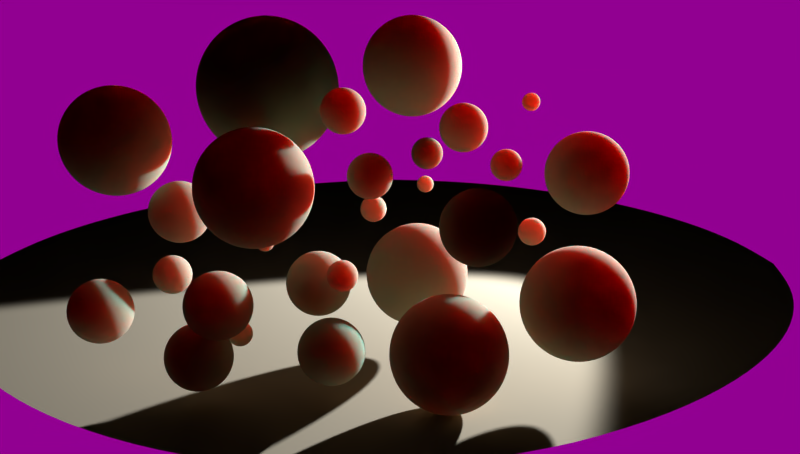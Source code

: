 # Source: SSS_Balls.blend  (saved by Blender 2.77.0; exported with 4.5.12 LTS)
import bpy
from mathutils import Matrix  # noqa: F401  (used for matrix-valued properties, if any)

bpy.ops.wm.read_factory_settings(use_empty=True)
scene = bpy.context.scene
scene.name = 'Scene'

# ---- collections
col_collection_1 = bpy.data.collections.new('Collection 1'); scene.collection.children.link(col_collection_1)

# ---- images (referenced by path relative to the original .blend; pixels are not part of the script)
import os
ASSET_DIR = os.environ.get("B2B_ASSET_DIR", "")  # directory of the original .blend (textures are referenced by path, not embedded)
HERE = os.path.dirname(os.path.abspath(__file__))  # packed textures are extracted next to this script under _unpacked/

def load_image(name, relpath, width, height, colorspace="sRGB"):
    """Load a texture the original file referenced (path relative to the .blend, or extracted next to this script)."""
    p = next((c for c in (os.path.join(HERE, relpath), os.path.join(ASSET_DIR, relpath)) if relpath and os.path.exists(c)), "")
    if p:
        img = bpy.data.images.load(p, check_existing=True)
        img.name = name
    else:  # same state as the original file: an image datablock whose file is absent (Cycles renders it pink)
        img = bpy.data.images.new(name, width, height)
        img.source = "FILE"
        img.filepath = "//" + (relpath or name)
    img.colorspace_settings.name = colorspace
    return img
img_mask_round_jpg = load_image('Mask Round.jpg', 'Mask Round.jpg', 1024, 1024, 'sRGB')
img_concrete_1_jpg = load_image('Concrete 1.jpg', 'Concrete 1.jpg', 1024, 1024, 'sRGB')

# ---- materials (node trees are filled in below, after node groups)
mat_waxy_ball = bpy.data.materials.new('Waxy Ball')
mat_waxy_ball.alpha_threshold = 0.0
mat_waxy_ball.roughness = 0.5
mat_table_top = bpy.data.materials.new('Table Top')
mat_table_top.alpha_threshold = 0.0
mat_table_top.roughness = 0.5

# ---- material node trees
mat_waxy_ball.use_nodes = True; mat_waxy_ball.node_tree.nodes.clear()
_N = mat_waxy_ball.node_tree.nodes; _L = mat_waxy_ball.node_tree.links
n0 = _N.new('ShaderNodeOutputMaterial'); n0.name = 'Material Output'; n0.location = (300, 300)
n1 = _N.new('ShaderNodeSubsurfaceScattering'); n1.name = 'Subsurface Scattering'; n1.location = (10, 300)
n1.inputs[0].default_value = (0.8, 0.6366, 0.4798, 1.0)
n1.inputs[1].default_value = 2.0
n1.inputs[2].default_value = (0.3, 0.05, 0.05)
_L.new(n1.outputs[0], n0.inputs[0])
n0.is_active_output = True
mat_table_top.use_nodes = True; mat_table_top.node_tree.nodes.clear()
_N = mat_table_top.node_tree.nodes; _L = mat_table_top.node_tree.links
n0 = _N.new('ShaderNodeOutputMaterial'); n0.name = 'Material Output'; n0.location = (300, 300)
n1 = _N.new('ShaderNodeBsdfDiffuse'); n1.name = 'Diffuse BSDF'; n1.location = (10, 300)
n1.inputs[0].default_value = (0.8, 0.7219, 0.567, 1.0)
_L.new(n1.outputs[0], n0.inputs[0])
n0.is_active_output = True

# ---- world
world_studio_world = bpy.data.worlds.new('Studio World'); scene.world = world_studio_world
world_studio_world.use_nodes = True; world_studio_world.node_tree.nodes.clear()
_N = world_studio_world.node_tree.nodes; _L = world_studio_world.node_tree.links
n0 = _N.new('ShaderNodeTexCoord'); n0.name = 'Texture Coordinate'; n0.location = (-2000, 0)
n1 = _N.new('ShaderNodeMapping'); n1.name = 'Map Mask'; n1.location = (-1800, 150)
n1.inputs[1].default_value = (0.5, 0.5, 0.0)
n2 = _N.new('ShaderNodeMapping'); n2.name = 'Map Overlay'; n2.location = (-1800, -150)
n2.inputs[1].default_value = (0.5, 0.5, 0.0)
n3 = _N.new('ShaderNodeTexImage'); n3.name = 'Mask Image'; n3.location = (-1400, 150)
n3.width = 140
n3.image = img_mask_round_jpg
n4 = _N.new('ShaderNodeTexImage'); n4.name = 'Overlay Image'; n4.location = (-1400, -150)
n4.width = 140
n4.image = img_concrete_1_jpg
n5 = _N.new('ShaderNodeBrightContrast'); n5.name = 'Bright/Contrast'; n5.location = (-1200, -150)
n6 = _N.new('ShaderNodeValToRGB'); n6.name = 'ColorRamp'; n6.location = (-1200, 150)
while len(n6.color_ramp.elements) > 1: n6.color_ramp.elements.remove(n6.color_ramp.elements[-1])
n6.color_ramp.elements[0].position = 0.0; n6.color_ramp.elements[0].color = (0.0, 0.0, 0.0, 1.0)
_e = n6.color_ramp.elements.new(1.0); _e.color = (1.0, 1.0, 1.0, 1.0)
n7 = _N.new('ShaderNodeInvert'); n7.name = 'Mask inverter'; n7.location = (-900, 150)
n7.mute = True
n8 = _N.new('ShaderNodeHueSaturation'); n8.name = 'Hue Saturation Value'; n8.location = (-1000, -150)
n9 = _N.new('ShaderNodeMix'); n9.name = 'Mask Multiply'; n9.location = (-600, 150)
n9.data_type = 'RGBA'
n9.blend_type = 'MULTIPLY'
n9.inputs[0].default_value = 1.0
n10 = _N.new('ShaderNodeMix'); n10.name = 'Overlay Influence'; n10.location = (-800, -150)
n10.data_type = 'RGBA'
n10.blend_type = 'OVERLAY'
n10.inputs[0].default_value = 1.0
n11 = _N.new('ShaderNodeRGB'); n11.name = 'Background Color'; n11.location = (-1200, -300)
n11.outputs[0].default_value = (0.5, 0.5, 0.5, 1.0)
n12 = _N.new('ShaderNodeBackground'); n12.name = 'Background'; n12.location = (-400, 150)
n13 = _N.new('ShaderNodeLightPath'); n13.name = 'Light Path'; n13.location = (-600, -150)
n14 = _N.new('ShaderNodeOutputWorld'); n14.name = 'World Output'; n14.location = (-200, 150)
_L.new(n0.outputs[4], n2.inputs[0])
_L.new(n0.outputs[4], n1.inputs[0])
_L.new(n1.outputs[0], n3.inputs[0])
_L.new(n3.outputs[0], n6.inputs[0])
_L.new(n6.outputs[0], n7.inputs[1])
_L.new(n7.outputs[0], n9.inputs[7])
_L.new(n2.outputs[0], n4.inputs[0])
_L.new(n4.outputs[0], n5.inputs[0])
_L.new(n5.outputs[0], n8.inputs[4])
_L.new(n8.outputs[0], n10.inputs[7])
_L.new(n11.outputs[0], n10.inputs[6])
_L.new(n10.outputs[2], n9.inputs[6])
_L.new(n9.outputs[2], n12.inputs[0])
_L.new(n13.outputs[0], n12.inputs[1])
_L.new(n12.outputs[0], n14.inputs[0])
n14.is_active_output = True
world_studio_world.use_sun_shadow = False
world_studio_world.sun_shadow_jitter_overblur = 0.0
world_studio_world.cycles.sampling_method = 'MANUAL'
world_studio_world.cycles.sample_map_resolution = 256

# ---- cameras
cam_camera = bpy.data.cameras.new('Camera')
cam_camera.clip_end = 100.0
cam_camera.lens = 35.0
cam_camera.sensor_width = 32.0
cam_camera.sensor_height = 18.0
cam_camera.ortho_scale = 7.314
cam_camera.dof.focus_distance = 0.0

# ---- lights
light_spot_001 = bpy.data.lights.new('Spot.001', 'SPOT')
light_spot_001.transmission_factor = 0.0
light_spot_001.energy = 5000.0
light_spot_001.shadow_buffer_clip_start = 0.5
light_spot_001.shadow_soft_size = 0.1
light_spot_001.shadow_maximum_resolution = 0.006
light_spot_001.use_absolute_resolution = True

# ---- meshes
me_sphere = bpy.data.meshes.new('Sphere')
me_sphere.from_pydata([(-0.1951, 0.0, 0.9808), (-0.3827, 0.0, 0.9239), (-0.5556, 0.0, 0.8315), (-0.7071, 0.0, 0.7071), (-0.8315, 0.0, 0.5556), (-0.9239, 0.0, 0.3827), (-0.9808, 0.0, 0.1951), (-1.0, 0.0, 7.55e-08), (-0.9808, 0.0, -0.1951), (-0.9239, 0.0, -0.3827), (-0.8315, 0.0, -0.5556), (-0.7071, 0.0, -0.7071), (-0.5556, 0.0, -0.8315), (-0.3827, 0.0, -0.9239), (-0.1951, 0.0, -0.9808), (-0.1913, 0.03806, 0.9808), (-0.3753, 0.07466, 0.9239), (-0.5449, 0.1084, 0.8315), (-0.6935, 0.1379, 0.7071), (-0.8155, 0.1622, 0.5556), (-0.9061, 0.1802, 0.3827), (-0.9619, 0.1913, 0.1951), (-0.9808, 0.1951, 7.55e-08), (-0.9619, 0.1913, -0.1951), (-0.9061, 0.1802, -0.3827), (-0.8155, 0.1622, -0.5556), (-0.6935, 0.1379, -0.7071), (-0.5449, 0.1084, -0.8315), (-0.3753, 0.07466, -0.9239), (-0.1913, 0.03806, -0.9808), (-0.1802, 0.07466, 0.9808), (-0.3536, 0.1464, 0.9239), (-0.5133, 0.2126, 0.8315), (-0.6533, 0.2706, 0.7071), (-0.7682, 0.3182, 0.5556), (-0.8536, 0.3536, 0.3827), (-0.9061, 0.3753, 0.1951), (-0.9239, 0.3827, 7.55e-08), (-0.9061, 0.3753, -0.1951), (-0.8536, 0.3536, -0.3827), (-0.7682, 0.3182, -0.5556), (-0.6533, 0.2706, -0.7071), (-0.5133, 0.2126, -0.8315), (-0.3536, 0.1464, -0.9239), (-0.1802, 0.07466, -0.9808), (-0.1622, 0.1084, 0.9808), (-0.3182, 0.2126, 0.9239), (-0.4619, 0.3087, 0.8315), (-0.5879, 0.3928, 0.7071), (-0.6913, 0.4619, 0.5556), (-0.7682, 0.5133, 0.3827), (-0.8155, 0.5449, 0.1951), (-0.8315, 0.5556, 7.55e-08), (-0.8155, 0.5449, -0.1951), (-0.7682, 0.5133, -0.3827), (-0.6913, 0.4619, -0.5556), (-0.5879, 0.3928, -0.7071), (-0.4619, 0.3087, -0.8315), (-0.3182, 0.2126, -0.9239), (-0.1622, 0.1084, -0.9808), (-0.1379, 0.1379, 0.9808), (-0.2706, 0.2706, 0.9239), (-0.3928, 0.3928, 0.8315), (-0.5, 0.5, 0.7071), (-0.5879, 0.5879, 0.5556), (-0.6533, 0.6533, 0.3827), (-0.6935, 0.6935, 0.1951), (-0.7071, 0.7071, 7.55e-08), (-0.6935, 0.6935, -0.1951), (-0.6533, 0.6533, -0.3827), (-0.5879, 0.5879, -0.5556), (-0.5, 0.5, -0.7071), (-0.3928, 0.3928, -0.8315), (-0.2706, 0.2706, -0.9239), (-0.1379, 0.1379, -0.9808), (-0.1084, 0.1622, 0.9808), (-0.2126, 0.3182, 0.9239), (-0.3087, 0.4619, 0.8315), (-0.3928, 0.5879, 0.7071), (-0.4619, 0.6913, 0.5556), (-0.5133, 0.7682, 0.3827), (-0.5449, 0.8155, 0.1951), (-0.5556, 0.8315, 7.55e-08), (-0.5449, 0.8155, -0.1951), (-0.5133, 0.7682, -0.3827), (-0.4619, 0.6913, -0.5556), (-0.3928, 0.5879, -0.7071), (-0.3087, 0.4619, -0.8315), (-0.2126, 0.3182, -0.9239), (-0.1084, 0.1622, -0.9808), (-0.07466, 0.1802, 0.9808), (-0.1464, 0.3536, 0.9239), (-0.2126, 0.5133, 0.8315), (-0.2706, 0.6533, 0.7071), (-0.3182, 0.7682, 0.5556), (-0.3536, 0.8536, 0.3827), (-0.3753, 0.9061, 0.1951), (-0.3827, 0.9239, 7.55e-08), (-0.3753, 0.9061, -0.1951), (-0.3536, 0.8536, -0.3827), (-0.3182, 0.7682, -0.5556), (-0.2706, 0.6533, -0.7071), (-0.2126, 0.5133, -0.8315), (-0.1464, 0.3536, -0.9239), (-0.07466, 0.1802, -0.9808), (-0.03806, 0.1913, 0.9808), (-0.07466, 0.3753, 0.9239), (-0.1084, 0.5449, 0.8315), (-0.1379, 0.6935, 0.7071), (-0.1622, 0.8155, 0.5556), (-0.1802, 0.9061, 0.3827), (-0.1913, 0.9619, 0.1951), (-0.1951, 0.9808, 7.55e-08), (-0.1913, 0.9619, -0.1951), (-0.1802, 0.9061, -0.3827), (-0.1622, 0.8155, -0.5556), (-0.1379, 0.6935, -0.7071), (-0.1084, 0.5449, -0.8315), (-0.07466, 0.3753, -0.9239), (-0.03806, 0.1913, -0.9808), (3.266e-07, 0.1951, 0.9808), (3.192e-07, 0.3827, 0.9239), (3.117e-07, 0.5556, 0.8315), (3.192e-07, 0.7071, 0.7071), (3.341e-07, 0.8315, 0.5556), (2.745e-07, 0.9239, 0.3827), (3.937e-07, 0.9808, 0.1951), (3.788e-07, 1.0, 7.55e-08), (3.937e-07, 0.9808, -0.1951), (2.298e-07, 0.9239, -0.3827), (3.341e-07, 0.8315, -0.5556), (3.192e-07, 0.7071, -0.7071), (3.415e-07, 0.5556, -0.8315), (3.043e-07, 0.3827, -0.9239), (3.08e-07, 0.1951, -0.9808), (0.03806, 0.1913, 0.9808), (0.07466, 0.3753, 0.9239), (0.1084, 0.5449, 0.8315), (0.138, 0.6935, 0.7071), (0.1622, 0.8155, 0.5556), (0.1802, 0.9061, 0.3827), (0.1913, 0.9619, 0.1951), (0.1951, 0.9808, 7.55e-08), (0.1913, 0.9619, -0.1951), (0.1802, 0.9061, -0.3827), (0.1622, 0.8155, -0.5556), (0.138, 0.6935, -0.7071), (0.1084, 0.5449, -0.8315), (0.07466, 0.3753, -0.9239), (0.03806, 0.1913, -0.9808), (0.07466, 0.1802, 0.9808), (0.1464, 0.3536, 0.9239), (0.2126, 0.5133, 0.8315), (0.2706, 0.6533, 0.7071), (0.3182, 0.7682, 0.5556), (0.3536, 0.8536, 0.3827), (0.3753, 0.9061, 0.1951), (0.3827, 0.9239, 7.55e-08), (0.3753, 0.9061, -0.1951), (0.3536, 0.8536, -0.3827), (0.3182, 0.7682, -0.5556), (0.2706, 0.6533, -0.7071), (0.2126, 0.5133, -0.8315), (0.1464, 0.3536, -0.9239), (0.07466, 0.1802, -0.9808), (0.1084, 0.1622, 0.9808), (0.2126, 0.3182, 0.9239), (0.3087, 0.4619, 0.8315), (0.3928, 0.5879, 0.7071), (0.4619, 0.6913, 0.5556), (0.5133, 0.7682, 0.3827), (0.5449, 0.8155, 0.1951), (0.5556, 0.8315, 7.55e-08), (0.5449, 0.8155, -0.1951), (0.5133, 0.7682, -0.3827), (0.4619, 0.6913, -0.5556), (0.3928, 0.5879, -0.7071), (0.3087, 0.4619, -0.8315), (0.2126, 0.3182, -0.9239), (0.1084, 0.1622, -0.9808), (0.138, 0.1379, 0.9808), (0.2706, 0.2706, 0.9239), (0.3928, 0.3928, 0.8315), (0.5, 0.5, 0.7071), (0.5879, 0.5879, 0.5556), (0.6533, 0.6533, 0.3827), (0.6935, 0.6935, 0.1951), (0.7071, 0.7071, 7.55e-08), (0.6935, 0.6935, -0.1951), (0.6533, 0.6533, -0.3827), (0.5879, 0.5879, -0.5556), (0.5, 0.5, -0.7071), (0.3928, 0.3928, -0.8315), (0.2706, 0.2706, -0.9239), (0.138, 0.1379, -0.9808), (0.1622, 0.1084, 0.9808), (0.3182, 0.2126, 0.9239), (0.4619, 0.3087, 0.8315), (0.5879, 0.3928, 0.7071), (0.6913, 0.4619, 0.5556), (0.7682, 0.5133, 0.3827), (0.8155, 0.5449, 0.1951), (0.8315, 0.5556, 7.55e-08), (0.8155, 0.5449, -0.1951), (0.7682, 0.5133, -0.3827), (0.6913, 0.4619, -0.5556), (0.5879, 0.3928, -0.7071), (0.4619, 0.3087, -0.8315), (0.3182, 0.2126, -0.9239), (0.1622, 0.1084, -0.9808), (0.1802, 0.07466, 0.9808), (0.3536, 0.1464, 0.9239), (0.5133, 0.2126, 0.8315), (0.6533, 0.2706, 0.7071), (0.7682, 0.3182, 0.5556), (0.8536, 0.3536, 0.3827), (0.9061, 0.3753, 0.1951), (0.9239, 0.3827, 7.55e-08), (0.9061, 0.3753, -0.1951), (0.8536, 0.3536, -0.3827), (0.7682, 0.3182, -0.5556), (0.6533, 0.2706, -0.7071), (0.5133, 0.2126, -0.8315), (0.3536, 0.1464, -0.9239), (0.1802, 0.07466, -0.9808), (0.1913, 0.03806, 0.9808), (0.3753, 0.07466, 0.9239), (0.5449, 0.1084, 0.8315), (0.6935, 0.1379, 0.7071), (0.8155, 0.1622, 0.5556), (0.9061, 0.1802, 0.3827), (0.9619, 0.1913, 0.1951), (0.9808, 0.1951, 7.55e-08), (0.9619, 0.1913, -0.1951), (0.9061, 0.1802, -0.3827), (0.8155, 0.1622, -0.5556), (0.6935, 0.1379, -0.7071), (0.5449, 0.1084, -0.8315), (0.3753, 0.07466, -0.9239), (0.1913, 0.03806, -0.9808), (0.1951, -7.212e-09, 0.9808), (0.3827, 4.122e-08, 0.9239), (0.5556, 2.632e-08, 0.8315), (0.7071, -2.584e-08, 0.7071), (0.8315, -8.544e-08, 0.5556), (0.9239, 6.357e-08, 0.3827), (0.9808, -8.544e-08, 0.1951), (1.0, -1.003e-07, 7.55e-08), (0.9808, -8.544e-08, -0.1951), (0.9239, 6.357e-08, -0.3827), (0.8315, -8.544e-08, -0.5556), (0.7071, -2.584e-08, -0.7071), (0.5556, -1.094e-08, -0.8315), (0.3827, 3.964e-09, -0.9239), (0.1951, 3.964e-09, -0.9808), (3.258e-07, 0.0, -1.0), (0.1913, -0.03806, 0.9808), (0.3753, -0.07466, 0.9239), (0.5449, -0.1084, 0.8315), (0.6935, -0.1379, 0.7071), (0.8155, -0.1622, 0.5556), (0.9061, -0.1802, 0.3827), (0.9619, -0.1913, 0.1951), (0.9808, -0.1951, 7.55e-08), (0.9619, -0.1913, -0.1951), (0.9061, -0.1802, -0.3827), (0.8155, -0.1622, -0.5556), (0.6935, -0.1379, -0.7071), (0.5449, -0.1084, -0.8315), (0.3753, -0.07466, -0.9239), (0.1913, -0.03806, -0.9808), (0.1802, -0.07466, 0.9808), (0.3536, -0.1464, 0.9239), (0.5133, -0.2126, 0.8315), (0.6533, -0.2706, 0.7071), (0.7682, -0.3182, 0.5556), (0.8536, -0.3536, 0.3827), (0.9061, -0.3753, 0.1951), (0.9239, -0.3827, 7.55e-08), (0.9061, -0.3753, -0.1951), (0.8536, -0.3536, -0.3827), (0.7682, -0.3182, -0.5556), (0.6533, -0.2706, -0.7071), (0.5133, -0.2126, -0.8315), (0.3536, -0.1464, -0.9239), (0.1802, -0.07466, -0.9808), (0.1622, -0.1084, 0.9808), (0.3182, -0.2126, 0.9239), (0.4619, -0.3087, 0.8315), (0.5879, -0.3928, 0.7071), (0.6913, -0.4619, 0.5556), (0.7682, -0.5133, 0.3827), (0.8155, -0.5449, 0.1951), (0.8315, -0.5556, 7.55e-08), (0.8155, -0.5449, -0.1951), (0.7682, -0.5133, -0.3827), (0.6913, -0.4619, -0.5556), (0.5879, -0.3928, -0.7071), (0.4619, -0.3087, -0.8315), (0.3182, -0.2126, -0.9239), (0.1622, -0.1084, -0.9808), (0.138, -0.1379, 0.9808), (0.2706, -0.2706, 0.9239), (0.3928, -0.3928, 0.8315), (0.5, -0.5, 0.7071), (0.5879, -0.5879, 0.5556), (0.6533, -0.6533, 0.3827), (0.6935, -0.6935, 0.1951), (0.7071, -0.7071, 7.55e-08), (0.6935, -0.6935, -0.1951), (0.6533, -0.6533, -0.3827), (0.5879, -0.5879, -0.5556), (0.5, -0.5, -0.7071), (0.3928, -0.3928, -0.8315), (0.2706, -0.2706, -0.9239), (0.1379, -0.1379, -0.9808), (0.1084, -0.1622, 0.9808), (0.2126, -0.3182, 0.9239), (0.3087, -0.4619, 0.8315), (0.3928, -0.5879, 0.7071), (0.4619, -0.6913, 0.5556), (0.5133, -0.7682, 0.3827), (0.5449, -0.8155, 0.1951), (0.5556, -0.8315, 7.55e-08), (0.5449, -0.8155, -0.1951), (0.5133, -0.7682, -0.3827), (0.4619, -0.6913, -0.5556), (0.3928, -0.5879, -0.7071), (0.3087, -0.4619, -0.8315), (0.2126, -0.3182, -0.9239), (0.1084, -0.1622, -0.9808), (0.07466, -0.1802, 0.9808), (0.1464, -0.3536, 0.9239), (0.2126, -0.5133, 0.8315), (0.2706, -0.6533, 0.7071), (0.3182, -0.7682, 0.5556), (0.3536, -0.8536, 0.3827), (0.3753, -0.9061, 0.1951), (0.3827, -0.9239, 7.55e-08), (0.3753, -0.9061, -0.1951), (0.3536, -0.8536, -0.3827), (0.3182, -0.7682, -0.5556), (0.2706, -0.6533, -0.7071), (0.2126, -0.5133, -0.8315), (0.1464, -0.3536, -0.9239), (0.07466, -0.1802, -0.9808), (0.03806, -0.1913, 0.9808), (0.07466, -0.3753, 0.9239), (0.1084, -0.5449, 0.8315), (0.1379, -0.6935, 0.7071), (0.1622, -0.8155, 0.5556), (0.1802, -0.9061, 0.3827), (0.1913, -0.9619, 0.1951), (0.1951, -0.9808, 7.55e-08), (0.1913, -0.9619, -0.1951), (0.1802, -0.9061, -0.3827), (0.1622, -0.8155, -0.5556), (0.1379, -0.6935, -0.7071), (0.1084, -0.5449, -0.8315), (0.07466, -0.3753, -0.9239), (0.03806, -0.1913, -0.9808), (3.117e-07, -0.1951, 0.9808), (2.819e-07, -0.3827, 0.9239), (2.819e-07, -0.5556, 0.8315), (1.851e-07, -0.7071, 0.7071), (1.404e-07, -0.8315, 0.5556), (3.192e-07, -0.9239, 0.3827), (9.567e-08, -0.9808, 0.1951), (1.404e-07, -1.0, 7.55e-08), (9.567e-08, -0.9808, -0.1951), (3.192e-07, -0.9239, -0.3827), (1.404e-07, -0.8315, -0.5556), (1.851e-07, -0.7071, -0.7071), (2.596e-07, -0.5556, -0.8315), (2.521e-07, -0.3827, -0.9239), (3.155e-07, -0.1951, -0.9808), (-0.03806, -0.1913, 0.9808), (-0.07466, -0.3753, 0.9239), (-0.1084, -0.5449, 0.8315), (-0.1379, -0.6935, 0.7071), (-0.1622, -0.8155, 0.5556), (-0.1802, -0.9061, 0.3827), (-0.1913, -0.9619, 0.1951), (-0.1951, -0.9808, 7.55e-08), (-0.1913, -0.9619, -0.1951), (-0.1802, -0.9061, -0.3827), (-0.1622, -0.8155, -0.5556), (-0.1379, -0.6935, -0.7071), (-0.1084, -0.5449, -0.8315), (-0.07466, -0.3753, -0.9239), (-0.03806, -0.1913, -0.9808), (-0.07466, -0.1802, 0.9808), (-0.1464, -0.3536, 0.9239), (-0.2126, -0.5133, 0.8315), (-0.2706, -0.6533, 0.7071), (-0.3182, -0.7682, 0.5556), (-0.3536, -0.8536, 0.3827), (-0.3753, -0.9061, 0.1951), (-0.3827, -0.9239, 7.55e-08), (-0.3753, -0.9061, -0.1951), (-0.3536, -0.8536, -0.3827), (-0.3182, -0.7682, -0.5556), (-0.2706, -0.6533, -0.7071), (-0.2126, -0.5133, -0.8315), (-0.1464, -0.3536, -0.9239), (-0.07466, -0.1802, -0.9808), (-0.1084, -0.1622, 0.9808), (-0.2126, -0.3182, 0.9239), (-0.3087, -0.4619, 0.8315), (-0.3928, -0.5879, 0.7071), (-0.4619, -0.6913, 0.5556), (-0.5133, -0.7682, 0.3827), (-0.5449, -0.8155, 0.1951), (-0.5556, -0.8315, 7.55e-08), (-0.5449, -0.8155, -0.1951), (-0.5133, -0.7682, -0.3827), (-0.4619, -0.6913, -0.5556), (-0.3928, -0.5879, -0.7071), (-0.3087, -0.4619, -0.8315), (-0.2126, -0.3182, -0.9239), (-0.1084, -0.1622, -0.9808), (-0.1379, -0.1379, 0.9808), (-0.2706, -0.2706, 0.9239), (-0.3928, -0.3928, 0.8315), (-0.5, -0.5, 0.7071), (-0.5879, -0.5879, 0.5556), (-0.6533, -0.6533, 0.3827), (-0.6935, -0.6935, 0.1951), (-0.7071, -0.7071, 7.55e-08), (-0.6935, -0.6935, -0.1951), (-0.6533, -0.6533, -0.3827), (-0.5879, -0.5879, -0.5556), (-0.5, -0.5, -0.7071), (-0.3928, -0.3928, -0.8315), (-0.2706, -0.2706, -0.9239), (-0.1379, -0.1379, -0.9808), (-0.1622, -0.1084, 0.9808), (-0.3182, -0.2126, 0.9239), (-0.4619, -0.3087, 0.8315), (-0.5879, -0.3928, 0.7071), (-0.6913, -0.4619, 0.5556), (-0.7682, -0.5133, 0.3827), (-0.8155, -0.5449, 0.1951), (-0.8315, -0.5556, 7.55e-08), (-0.8155, -0.5449, -0.1951), (-0.7682, -0.5133, -0.3827), (-0.6913, -0.4619, -0.5556), (-0.5879, -0.3928, -0.7071), (-0.4619, -0.3087, -0.8315), (-0.3182, -0.2126, -0.9239), (-0.1622, -0.1084, -0.9808), (2.48e-08, -1.247e-07, 1.0), (-0.1802, -0.07466, 0.9808), (-0.3536, -0.1464, 0.9239), (-0.5133, -0.2126, 0.8315), (-0.6533, -0.2706, 0.7071), (-0.7682, -0.3182, 0.5556), (-0.8536, -0.3536, 0.3827), (-0.9061, -0.3753, 0.1951), (-0.9239, -0.3827, 7.55e-08), (-0.9061, -0.3753, -0.1951), (-0.8536, -0.3536, -0.3827), (-0.7682, -0.3182, -0.5556), (-0.6533, -0.2706, -0.7071), (-0.5133, -0.2126, -0.8315), (-0.3536, -0.1464, -0.9239), (-0.1802, -0.07466, -0.9808), (-0.1913, -0.03806, 0.9808), (-0.3753, -0.07466, 0.9239), (-0.5449, -0.1084, 0.8315), (-0.6935, -0.1379, 0.7071), (-0.8155, -0.1622, 0.5556), (-0.9061, -0.1802, 0.3827), (-0.9619, -0.1913, 0.1951), (-0.9808, -0.1951, 7.55e-08), (-0.9619, -0.1913, -0.1951), (-0.9061, -0.1802, -0.3827), (-0.8155, -0.1622, -0.5556), (-0.6935, -0.1379, -0.7071), (-0.5449, -0.1084, -0.8315), (-0.3753, -0.07466, -0.9239), (-0.1913, -0.03806, -0.9808)], [], [(11, 10, 25, 26), (4, 3, 18, 19), (12, 11, 26, 27), (5, 4, 19, 20), (13, 12, 27, 28), (6, 5, 20, 21), (14, 13, 28, 29), (7, 6, 21, 22), (0, 451, 15), (255, 14, 29), (8, 7, 22, 23), (1, 0, 15, 16), (9, 8, 23, 24), (2, 1, 16, 17), (10, 9, 24, 25), (3, 2, 17, 18), (25, 24, 39, 40), (18, 17, 32, 33), (26, 25, 40, 41), (19, 18, 33, 34), (27, 26, 41, 42), (20, 19, 34, 35), (28, 27, 42, 43), (21, 20, 35, 36), (29, 28, 43, 44), (22, 21, 36, 37), (15, 451, 30), (255, 29, 44), (23, 22, 37, 38), (16, 15, 30, 31), (24, 23, 38, 39), (17, 16, 31, 32), (44, 43, 58, 59), (37, 36, 51, 52), (30, 451, 45), (255, 44, 59), (38, 37, 52, 53), (31, 30, 45, 46), (39, 38, 53, 54), (32, 31, 46, 47), (40, 39, 54, 55), (33, 32, 47, 48), (41, 40, 55, 56), (34, 33, 48, 49), (42, 41, 56, 57), (35, 34, 49, 50), (43, 42, 57, 58), (36, 35, 50, 51), (48, 47, 62, 63), (56, 55, 70, 71), (49, 48, 63, 64), (57, 56, 71, 72), (50, 49, 64, 65), (58, 57, 72, 73), (51, 50, 65, 66), (59, 58, 73, 74), (52, 51, 66, 67), (45, 451, 60), (255, 59, 74), (53, 52, 67, 68), (46, 45, 60, 61), (54, 53, 68, 69), (47, 46, 61, 62), (55, 54, 69, 70), (67, 66, 81, 82), (60, 451, 75), (255, 74, 89), (68, 67, 82, 83), (61, 60, 75, 76), (69, 68, 83, 84), (62, 61, 76, 77), (70, 69, 84, 85), (63, 62, 77, 78), (71, 70, 85, 86), (64, 63, 78, 79), (72, 71, 86, 87), (65, 64, 79, 80), (73, 72, 87, 88), (66, 65, 80, 81), (74, 73, 88, 89), (86, 85, 100, 101), (79, 78, 93, 94), (87, 86, 101, 102), (80, 79, 94, 95), (88, 87, 102, 103), (81, 80, 95, 96), (89, 88, 103, 104), (82, 81, 96, 97), (75, 451, 90), (255, 89, 104), (83, 82, 97, 98), (76, 75, 90, 91), (84, 83, 98, 99), (77, 76, 91, 92), (85, 84, 99, 100), (78, 77, 92, 93), (90, 451, 105), (255, 104, 119), (98, 97, 112, 113), (91, 90, 105, 106), (99, 98, 113, 114), (92, 91, 106, 107), (100, 99, 114, 115), (93, 92, 107, 108), (101, 100, 115, 116), (94, 93, 108, 109), (102, 101, 116, 117), (95, 94, 109, 110), (103, 102, 117, 118), (96, 95, 110, 111), (104, 103, 118, 119), (97, 96, 111, 112), (109, 108, 123, 124), (117, 116, 131, 132), (110, 109, 124, 125), (118, 117, 132, 133), (111, 110, 125, 126), (119, 118, 133, 134), (112, 111, 126, 127), (105, 451, 120), (255, 119, 134), (113, 112, 127, 128), (106, 105, 120, 121), (114, 113, 128, 129), (107, 106, 121, 122), (115, 114, 129, 130), (108, 107, 122, 123), (116, 115, 130, 131), (128, 127, 142, 143), (121, 120, 135, 136), (129, 128, 143, 144), (122, 121, 136, 137), (130, 129, 144, 145), (123, 122, 137, 138), (131, 130, 145, 146), (124, 123, 138, 139), (132, 131, 146, 147), (125, 124, 139, 140), (133, 132, 147, 148), (126, 125, 140, 141), (134, 133, 148, 149), (127, 126, 141, 142), (120, 451, 135), (255, 134, 149), (147, 146, 161, 162), (140, 139, 154, 155), (148, 147, 162, 163), (141, 140, 155, 156), (149, 148, 163, 164), (142, 141, 156, 157), (135, 451, 150), (255, 149, 164), (143, 142, 157, 158), (136, 135, 150, 151), (144, 143, 158, 159), (137, 136, 151, 152), (145, 144, 159, 160), (138, 137, 152, 153), (146, 145, 160, 161), (139, 138, 153, 154), (159, 158, 173, 174), (152, 151, 166, 167), (160, 159, 174, 175), (153, 152, 167, 168), (161, 160, 175, 176), (154, 153, 168, 169), (162, 161, 176, 177), (155, 154, 169, 170), (163, 162, 177, 178), (156, 155, 170, 171), (164, 163, 178, 179), (157, 156, 171, 172), (150, 451, 165), (255, 164, 179), (158, 157, 172, 173), (151, 150, 165, 166), (178, 177, 192, 193), (171, 170, 185, 186), (179, 178, 193, 194), (172, 171, 186, 187), (165, 451, 180), (255, 179, 194), (173, 172, 187, 188), (166, 165, 180, 181), (174, 173, 188, 189), (167, 166, 181, 182), (175, 174, 189, 190), (168, 167, 182, 183), (176, 175, 190, 191), (169, 168, 183, 184), (177, 176, 191, 192), (170, 169, 184, 185), (182, 181, 196, 197), (190, 189, 204, 205), (183, 182, 197, 198), (191, 190, 205, 206), (184, 183, 198, 199), (192, 191, 206, 207), (185, 184, 199, 200), (193, 192, 207, 208), (186, 185, 200, 201), (194, 193, 208, 209), (187, 186, 201, 202), (180, 451, 195), (255, 194, 209), (188, 187, 202, 203), (181, 180, 195, 196), (189, 188, 203, 204), (201, 200, 215, 216), (209, 208, 223, 224), (202, 201, 216, 217), (195, 451, 210), (255, 209, 224), (203, 202, 217, 218), (196, 195, 210, 211), (204, 203, 218, 219), (197, 196, 211, 212), (205, 204, 219, 220), (198, 197, 212, 213), (206, 205, 220, 221), (199, 198, 213, 214), (207, 206, 221, 222), (200, 199, 214, 215), (208, 207, 222, 223), (220, 219, 234, 235), (213, 212, 227, 228), (221, 220, 235, 236), (214, 213, 228, 229), (222, 221, 236, 237), (215, 214, 229, 230), (223, 222, 237, 238), (216, 215, 230, 231), (224, 223, 238, 239), (217, 216, 231, 232), (210, 451, 225), (255, 224, 239), (218, 217, 232, 233), (211, 210, 225, 226), (219, 218, 233, 234), (212, 211, 226, 227), (239, 238, 253, 254), (232, 231, 246, 247), (225, 451, 240), (255, 239, 254), (233, 232, 247, 248), (226, 225, 240, 241), (234, 233, 248, 249), (227, 226, 241, 242), (235, 234, 249, 250), (228, 227, 242, 243), (236, 235, 250, 251), (229, 228, 243, 244), (237, 236, 251, 252), (230, 229, 244, 245), (238, 237, 252, 253), (231, 230, 245, 246), (243, 242, 258, 259), (251, 250, 266, 267), (244, 243, 259, 260), (252, 251, 267, 268), (245, 244, 260, 261), (253, 252, 268, 269), (246, 245, 261, 262), (254, 253, 269, 270), (247, 246, 262, 263), (240, 451, 256), (255, 254, 270), (248, 247, 263, 264), (241, 240, 256, 257), (249, 248, 264, 265), (242, 241, 257, 258), (250, 249, 265, 266), (263, 262, 277, 278), (256, 451, 271), (255, 270, 285), (264, 263, 278, 279), (257, 256, 271, 272), (265, 264, 279, 280), (258, 257, 272, 273), (266, 265, 280, 281), (259, 258, 273, 274), (267, 266, 281, 282), (260, 259, 274, 275), (268, 267, 282, 283), (261, 260, 275, 276), (269, 268, 283, 284), (262, 261, 276, 277), (270, 269, 284, 285), (282, 281, 296, 297), (275, 274, 289, 290), (283, 282, 297, 298), (276, 275, 290, 291), (284, 283, 298, 299), (277, 276, 291, 292), (285, 284, 299, 300), (278, 277, 292, 293), (271, 451, 286), (255, 285, 300), (279, 278, 293, 294), (272, 271, 286, 287), (280, 279, 294, 295), (273, 272, 287, 288), (281, 280, 295, 296), (274, 273, 288, 289), (255, 300, 315), (294, 293, 308, 309), (287, 286, 301, 302), (295, 294, 309, 310), (288, 287, 302, 303), (296, 295, 310, 311), (289, 288, 303, 304), (297, 296, 311, 312), (290, 289, 304, 305), (298, 297, 312, 313), (291, 290, 305, 306), (299, 298, 313, 314), (292, 291, 306, 307), (300, 299, 314, 315), (293, 292, 307, 308), (286, 451, 301), (313, 312, 327, 328), (306, 305, 320, 321), (314, 313, 328, 329), (307, 306, 321, 322), (315, 314, 329, 330), (308, 307, 322, 323), (301, 451, 316), (255, 315, 330), (309, 308, 323, 324), (302, 301, 316, 317), (310, 309, 324, 325), (303, 302, 317, 318), (311, 310, 325, 326), (304, 303, 318, 319), (312, 311, 326, 327), (305, 304, 319, 320), (317, 316, 331, 332), (325, 324, 339, 340), (318, 317, 332, 333), (326, 325, 340, 341), (319, 318, 333, 334), (327, 326, 341, 342), (320, 319, 334, 335), (328, 327, 342, 343), (321, 320, 335, 336), (329, 328, 343, 344), (322, 321, 336, 337), (330, 329, 344, 345), (323, 322, 337, 338), (316, 451, 331), (255, 330, 345), (324, 323, 338, 339), (336, 335, 350, 351), (344, 343, 358, 359), (337, 336, 351, 352), (345, 344, 359, 360), (338, 337, 352, 353), (331, 451, 346), (255, 345, 360), (339, 338, 353, 354), (332, 331, 346, 347), (340, 339, 354, 355), (333, 332, 347, 348), (341, 340, 355, 356), (334, 333, 348, 349), (342, 341, 356, 357), (335, 334, 349, 350), (343, 342, 357, 358), (355, 354, 369, 370), (348, 347, 362, 363), (356, 355, 370, 371), (349, 348, 363, 364), (357, 356, 371, 372), (350, 349, 364, 365), (358, 357, 372, 373), (351, 350, 365, 366), (359, 358, 373, 374), (352, 351, 366, 367), (360, 359, 374, 375), (353, 352, 367, 368), (346, 451, 361), (255, 360, 375), (354, 353, 368, 369), (347, 346, 361, 362), (374, 373, 388, 389), (367, 366, 381, 382), (375, 374, 389, 390), (368, 367, 382, 383), (361, 451, 376), (255, 375, 390), (369, 368, 383, 384), (362, 361, 376, 377), (370, 369, 384, 385), (363, 362, 377, 378), (371, 370, 385, 386), (364, 363, 378, 379), (372, 371, 386, 387), (365, 364, 379, 380), (373, 372, 387, 388), (366, 365, 380, 381), (378, 377, 392, 393), (386, 385, 400, 401), (379, 378, 393, 394), (387, 386, 401, 402), (380, 379, 394, 395), (388, 387, 402, 403), (381, 380, 395, 396), (389, 388, 403, 404), (382, 381, 396, 397), (390, 389, 404, 405), (383, 382, 397, 398), (376, 451, 391), (255, 390, 405), (384, 383, 398, 399), (377, 376, 391, 392), (385, 384, 399, 400), (397, 396, 411, 412), (405, 404, 419, 420), (398, 397, 412, 413), (391, 451, 406), (255, 405, 420), (399, 398, 413, 414), (392, 391, 406, 407), (400, 399, 414, 415), (393, 392, 407, 408), (401, 400, 415, 416), (394, 393, 408, 409), (402, 401, 416, 417), (395, 394, 409, 410), (403, 402, 417, 418), (396, 395, 410, 411), (404, 403, 418, 419), (416, 415, 430, 431), (409, 408, 423, 424), (417, 416, 431, 432), (410, 409, 424, 425), (418, 417, 432, 433), (411, 410, 425, 426), (419, 418, 433, 434), (412, 411, 426, 427), (420, 419, 434, 435), (413, 412, 427, 428), (406, 451, 421), (255, 420, 435), (414, 413, 428, 429), (407, 406, 421, 422), (415, 414, 429, 430), (408, 407, 422, 423), (435, 434, 449, 450), (428, 427, 442, 443), (421, 451, 436), (255, 435, 450), (429, 428, 443, 444), (422, 421, 436, 437), (430, 429, 444, 445), (423, 422, 437, 438), (431, 430, 445, 446), (424, 423, 438, 439), (432, 431, 446, 447), (425, 424, 439, 440), (433, 432, 447, 448), (426, 425, 440, 441), (434, 433, 448, 449), (427, 426, 441, 442), (447, 446, 462, 463), (440, 439, 455, 456), (448, 447, 463, 464), (441, 440, 456, 457), (449, 448, 464, 465), (442, 441, 457, 458), (450, 449, 465, 466), (443, 442, 458, 459), (436, 451, 452), (255, 450, 466), (444, 443, 459, 460), (437, 436, 452, 453), (445, 444, 460, 461), (438, 437, 453, 454), (446, 445, 461, 462), (439, 438, 454, 455), (452, 451, 467), (255, 466, 481), (460, 459, 474, 475), (453, 452, 467, 468), (461, 460, 475, 476), (454, 453, 468, 469), (462, 461, 476, 477), (455, 454, 469, 470), (463, 462, 477, 478), (456, 455, 470, 471), (464, 463, 478, 479), (457, 456, 471, 472), (465, 464, 479, 480), (458, 457, 472, 473), (466, 465, 480, 481), (459, 458, 473, 474), (471, 470, 3, 4), (479, 478, 11, 12), (472, 471, 4, 5), (480, 479, 12, 13), (473, 472, 5, 6), (481, 480, 13, 14), (474, 473, 6, 7), (467, 451, 0), (255, 481, 14), (475, 474, 7, 8), (468, 467, 0, 1), (476, 475, 8, 9), (469, 468, 1, 2), (477, 476, 9, 10), (470, 469, 2, 3), (478, 477, 10, 11)])
me_sphere.polygons.foreach_set('use_smooth', [True] * 512)
me_sphere.materials.append(mat_waxy_ball)
me_sphere.use_remesh_preserve_volume = False
me_sphere.use_remesh_preserve_attributes = False
me_sphere.use_mirror_vertex_groups = False
me_sphere.update()
me_plane = bpy.data.meshes.new('Plane')
me_plane.from_pydata([(-1.0, -1.0, 0.0), (1.0, -1.0, 0.0), (-1.0, 1.0, 0.0), (1.0, 1.0, 0.0)], [], [(0, 1, 3, 2)])
me_plane.polygons.foreach_set('use_smooth', [True] * 1)
me_plane.materials.append(mat_table_top)
me_plane.use_remesh_preserve_volume = False
me_plane.use_remesh_preserve_attributes = False
me_plane.use_mirror_vertex_groups = False
me_plane.update()

# ---- objects
ob_spot = bpy.data.objects.new('Spot', light_spot_001)
ob_sphere_015 = bpy.data.objects.new('Sphere.015', me_sphere)
ob_sphere_029 = bpy.data.objects.new('Sphere.029', me_sphere)
ob_sphere_028 = bpy.data.objects.new('Sphere.028', me_sphere)
ob_sphere_027 = bpy.data.objects.new('Sphere.027', me_sphere)
ob_sphere_026 = bpy.data.objects.new('Sphere.026', me_sphere)
ob_sphere_025 = bpy.data.objects.new('Sphere.025', me_sphere)
ob_sphere_024 = bpy.data.objects.new('Sphere.024', me_sphere)
ob_sphere_023 = bpy.data.objects.new('Sphere.023', me_sphere)
ob_sphere_022 = bpy.data.objects.new('Sphere.022', me_sphere)
ob_sphere_021 = bpy.data.objects.new('Sphere.021', me_sphere)
ob_sphere_020 = bpy.data.objects.new('Sphere.020', me_sphere)
ob_sphere_019 = bpy.data.objects.new('Sphere.019', me_sphere)
ob_sphere_018 = bpy.data.objects.new('Sphere.018', me_sphere)
ob_sphere_017 = bpy.data.objects.new('Sphere.017', me_sphere)
ob_sphere_016 = bpy.data.objects.new('Sphere.016', me_sphere)
ob_sphere = bpy.data.objects.new('Sphere', me_sphere)
ob_sphere_014 = bpy.data.objects.new('Sphere.014', me_sphere)
ob_sphere_013 = bpy.data.objects.new('Sphere.013', me_sphere)
ob_sphere_012 = bpy.data.objects.new('Sphere.012', me_sphere)
ob_sphere_011 = bpy.data.objects.new('Sphere.011', me_sphere)
ob_sphere_010 = bpy.data.objects.new('Sphere.010', me_sphere)
ob_sphere_009 = bpy.data.objects.new('Sphere.009', me_sphere)
ob_sphere_008 = bpy.data.objects.new('Sphere.008', me_sphere)
ob_sphere_007 = bpy.data.objects.new('Sphere.007', me_sphere)
ob_sphere_006 = bpy.data.objects.new('Sphere.006', me_sphere)
ob_sphere_005 = bpy.data.objects.new('Sphere.005', me_sphere)
ob_sphere_004 = bpy.data.objects.new('Sphere.004', me_sphere)
ob_sphere_003 = bpy.data.objects.new('Sphere.003', me_sphere)
ob_sphere_002 = bpy.data.objects.new('Sphere.002', me_sphere)
ob_sphere_001 = bpy.data.objects.new('Sphere.001', me_sphere)
ob_plane = bpy.data.objects.new('Plane', me_plane)
ob_camera = bpy.data.objects.new('Camera', cam_camera)

# ---- transforms, parenting, visibility, modifiers, constraints
ob_spot.location = (1.868, 5.626, 3.032)
ob_spot.rotation_euler = (-1.475, -0.0, 0.0)
ob_spot.lineart.crease_threshold = 0.0
ob_sphere_015.location = (1.605, -2.911, 0.9204)
ob_sphere_015.rotation_euler = (2.478, 0.08406, -3.035)
ob_sphere_015.scale = (0.1051, 0.1051, 0.1051)
ob_sphere_015.lineart.crease_threshold = 0.0
_m = ob_sphere_015.modifiers.new('Subsurf', 'SUBSURF')
_m.uv_smooth = 'PRESERVE_CORNERS'
_m.levels = 3
_m.render_levels = 3
_m.show_only_control_edges = False
ob_sphere_029.parent = ob_sphere_015
ob_sphere_029.matrix_parent_inverse = Matrix(((5.552, 3.703e-07, 0.0, -12.43), (0.0, 5.552, 0.0, 12.57), (0.0, 4.568e-07, 5.552, -15.33), (0.0, 0.0, 0.0, 1.0)))
ob_sphere_029.location = (3.683, -2.969, 1.601)
ob_sphere_029.scale = (0.4603, 0.4603, 0.4603)
ob_sphere_029.lineart.crease_threshold = 0.0
_m = ob_sphere_029.modifiers.new('Subsurf', 'SUBSURF')
_m.uv_smooth = 'PRESERVE_CORNERS'
_m.levels = 3
_m.render_levels = 3
_m.show_only_control_edges = False
ob_sphere_028.parent = ob_sphere_015
ob_sphere_028.matrix_parent_inverse = Matrix(((5.552, 3.703e-07, 0.0, -12.43), (0.0, 5.552, 0.0, 12.57), (0.0, 4.568e-07, 5.552, -15.33), (0.0, 0.0, 0.0, 1.0)))
ob_sphere_028.location = (3.38, -1.963, 1.995)
ob_sphere_028.scale = (0.2862, 0.2862, 0.2862)
ob_sphere_028.lineart.crease_threshold = 0.0
_m = ob_sphere_028.modifiers.new('Subsurf', 'SUBSURF')
_m.uv_smooth = 'PRESERVE_CORNERS'
_m.levels = 3
_m.render_levels = 3
_m.show_only_control_edges = False
ob_sphere_027.parent = ob_sphere_015
ob_sphere_027.matrix_parent_inverse = Matrix(((5.552, 3.703e-07, 0.0, -12.43), (0.0, 5.552, 0.0, 12.57), (0.0, 4.568e-07, 5.552, -15.33), (0.0, 0.0, 0.0, 1.0)))
ob_sphere_027.location = (-0.4646, 1.058, 4.102)
ob_sphere_027.scale = (0.2061, 0.2061, 0.2061)
ob_sphere_027.lineart.crease_threshold = 0.0
_m = ob_sphere_027.modifiers.new('Subsurf', 'SUBSURF')
_m.uv_smooth = 'PRESERVE_CORNERS'
_m.quality = 2
_m.show_only_control_edges = False
ob_sphere_026.parent = ob_sphere_015
ob_sphere_026.matrix_parent_inverse = Matrix(((5.552, 3.703e-07, 0.0, -12.43), (0.0, 5.552, 0.0, 12.57), (0.0, 4.568e-07, 5.552, -15.33), (0.0, 0.0, 0.0, 1.0)))
ob_sphere_026.location = (2.773, -1.883, 2.449)
ob_sphere_026.scale = (0.1223, 0.1223, 0.1223)
ob_sphere_026.lineart.crease_threshold = 0.0
_m = ob_sphere_026.modifiers.new('Subsurf', 'SUBSURF')
_m.uv_smooth = 'PRESERVE_CORNERS'
_m.quality = 2
_m.show_only_control_edges = False
ob_sphere_025.parent = ob_sphere_015
ob_sphere_025.matrix_parent_inverse = Matrix(((5.552, 3.703e-07, 0.0, -12.43), (0.0, 5.552, 0.0, 12.57), (0.0, 4.568e-07, 5.552, -15.33), (0.0, 0.0, 0.0, 1.0)))
ob_sphere_025.location = (1.374, -1.236, 2.742)
ob_sphere_025.scale = (0.4603, 0.4603, 0.4603)
ob_sphere_025.lineart.crease_threshold = 0.0
_m = ob_sphere_025.modifiers.new('Subsurf', 'SUBSURF')
_m.uv_smooth = 'PRESERVE_CORNERS'
_m.quality = 2
_m.show_only_control_edges = False
ob_sphere_024.parent = ob_sphere_015
ob_sphere_024.matrix_parent_inverse = Matrix(((5.552, 3.703e-07, 0.0, -12.43), (0.0, 5.552, 0.0, 12.57), (0.0, 4.568e-07, 5.552, -15.33), (0.0, 0.0, 0.0, 1.0)))
ob_sphere_024.location = (3.435, -1.187, 1.489)
ob_sphere_024.scale = (0.4603, 0.4603, 0.4603)
ob_sphere_024.lineart.crease_threshold = 0.0
_m = ob_sphere_024.modifiers.new('Subsurf', 'SUBSURF')
_m.uv_smooth = 'PRESERVE_CORNERS'
_m.quality = 2
_m.show_only_control_edges = False
ob_sphere_023.parent = ob_sphere_015
ob_sphere_023.matrix_parent_inverse = Matrix(((5.552, 3.703e-07, 0.0, -12.43), (0.0, 5.552, 0.0, 12.57), (0.0, 4.568e-07, 5.552, -15.33), (0.0, 0.0, 0.0, 1.0)))
ob_sphere_023.location = (0.7774, -2.044, 3.077)
ob_sphere_023.scale = (0.4603, 0.4603, 0.4603)
ob_sphere_023.lineart.crease_threshold = 0.0
_m = ob_sphere_023.modifiers.new('Subsurf', 'SUBSURF')
_m.uv_smooth = 'PRESERVE_CORNERS'
_m.quality = 2
_m.show_only_control_edges = False
ob_sphere_022.parent = ob_sphere_015
ob_sphere_022.matrix_parent_inverse = Matrix(((5.552, 3.703e-07, 0.0, -12.43), (0.0, 5.552, 0.0, 12.57), (0.0, 4.568e-07, 5.552, -15.33), (0.0, 0.0, 0.0, 1.0)))
ob_sphere_022.location = (1.713, -2.379, 1.794)
ob_sphere_022.scale = (0.4603, 0.4603, 0.4603)
ob_sphere_022.lineart.crease_threshold = 0.0
_m = ob_sphere_022.modifiers.new('Subsurf', 'SUBSURF')
_m.uv_smooth = 'PRESERVE_CORNERS'
_m.quality = 2
_m.show_only_control_edges = False
ob_sphere_021.parent = ob_sphere_015
ob_sphere_021.matrix_parent_inverse = Matrix(((5.552, 3.703e-07, 0.0, -12.43), (0.0, 5.552, 0.0, 12.57), (0.0, 4.568e-07, 5.552, -15.33), (0.0, 0.0, 0.0, 1.0)))
ob_sphere_021.location = (-1.24, 1.815, 3.599)
ob_sphere_021.scale = (0.5996, 0.5996, 0.5996)
ob_sphere_021.lineart.crease_threshold = 0.0
_m = ob_sphere_021.modifiers.new('Subsurf', 'SUBSURF')
_m.uv_smooth = 'PRESERVE_CORNERS'
_m.levels = 3
_m.render_levels = 3
_m.show_only_control_edges = False
ob_sphere_020.parent = ob_sphere_015
ob_sphere_020.matrix_parent_inverse = Matrix(((5.552, 3.703e-07, 0.0, -12.43), (0.0, 5.552, 0.0, 12.57), (0.0, 4.568e-07, 5.552, -15.33), (0.0, 0.0, 0.0, 1.0)))
ob_sphere_020.location = (2.013, -2.962, 2.231)
ob_sphere_020.scale = (0.4603, 0.4603, 0.4603)
ob_sphere_020.lineart.crease_threshold = 0.0
_m = ob_sphere_020.modifiers.new('Subsurf', 'SUBSURF')
_m.uv_smooth = 'PRESERVE_CORNERS'
_m.quality = 2
_m.show_only_control_edges = False
ob_sphere_019.parent = ob_sphere_015
ob_sphere_019.matrix_parent_inverse = Matrix(((5.552, 3.703e-07, 0.0, -12.43), (0.0, 5.552, 0.0, 12.57), (0.0, 4.568e-07, 5.552, -15.33), (0.0, 0.0, 0.0, 1.0)))
ob_sphere_019.location = (0.9012, 0.9469, 3.036)
ob_sphere_019.scale = (0.1262, 0.1262, 0.1262)
ob_sphere_019.lineart.crease_threshold = 0.0
_m = ob_sphere_019.modifiers.new('Subsurf', 'SUBSURF')
_m.uv_smooth = 'PRESERVE_CORNERS'
_m.quality = 2
_m.show_only_control_edges = False
ob_sphere_018.parent = ob_sphere_015
ob_sphere_018.matrix_parent_inverse = Matrix(((5.552, 3.703e-07, 0.0, -12.43), (0.0, 5.552, 0.0, 12.57), (0.0, 4.568e-07, 5.552, -15.33), (0.0, 0.0, 0.0, 1.0)))
ob_sphere_018.location = (-0.9588, 1.775, 2.161)
ob_sphere_018.scale = (0.1223, 0.1223, 0.1223)
ob_sphere_018.lineart.crease_threshold = 0.0
_m = ob_sphere_018.modifiers.new('Subsurf', 'SUBSURF')
_m.uv_smooth = 'PRESERVE_CORNERS'
_m.quality = 2
_m.show_only_control_edges = False
ob_sphere_017.parent = ob_sphere_015
ob_sphere_017.matrix_parent_inverse = Matrix(((5.552, 3.703e-07, 0.0, -12.43), (0.0, 5.552, 0.0, 12.57), (0.0, 4.568e-07, 5.552, -15.33), (0.0, 0.0, 0.0, 1.0)))
ob_sphere_017.location = (1.534, -1.364, 1.698)
ob_sphere_017.scale = (0.1223, 0.1223, 0.1223)
ob_sphere_017.lineart.crease_threshold = 0.0
_m = ob_sphere_017.modifiers.new('Subsurf', 'SUBSURF')
_m.uv_smooth = 'PRESERVE_CORNERS'
_m.quality = 2
_m.show_only_control_edges = False
ob_sphere_016.parent = ob_sphere_015
ob_sphere_016.matrix_parent_inverse = Matrix(((5.552, 3.703e-07, 0.0, -12.43), (0.0, 5.552, 0.0, 12.57), (0.0, 4.568e-07, 5.552, -15.33), (0.0, 0.0, 0.0, 1.0)))
ob_sphere_016.location = (2.474, -2.206, 2.276)
ob_sphere_016.scale = (0.1801, 0.1801, 0.1801)
ob_sphere_016.lineart.crease_threshold = 0.0
_m = ob_sphere_016.modifiers.new('Subsurf', 'SUBSURF')
_m.uv_smooth = 'PRESERVE_CORNERS'
_m.quality = 2
_m.show_only_control_edges = False
ob_sphere.location = (2.238, -2.265, 2.761)
ob_sphere.scale = (0.1801, 0.1801, 0.1801)
ob_sphere.lineart.crease_threshold = 0.0
_m = ob_sphere.modifiers.new('Subsurf', 'SUBSURF')
_m.uv_smooth = 'PRESERVE_CORNERS'
_m.levels = 3
_m.render_levels = 3
_m.show_only_control_edges = False
ob_sphere_014.parent = ob_sphere
ob_sphere_014.matrix_parent_inverse = Matrix(((5.552, 3.703e-07, 0.0, -12.43), (0.0, 5.552, 0.0, 12.57), (0.0, 4.568e-07, 5.552, -15.33), (0.0, 0.0, 0.0, 1.0)))
ob_sphere_014.location = (2.474, -2.206, 2.276)
ob_sphere_014.scale = (0.1801, 0.1801, 0.1801)
ob_sphere_014.lineart.crease_threshold = 0.0
_m = ob_sphere_014.modifiers.new('Subsurf', 'SUBSURF')
_m.uv_smooth = 'PRESERVE_CORNERS'
_m.quality = 2
_m.show_only_control_edges = False
ob_sphere_013.parent = ob_sphere
ob_sphere_013.matrix_parent_inverse = Matrix(((5.552, 3.703e-07, 0.0, -12.43), (0.0, 5.552, 0.0, 12.57), (0.0, 4.568e-07, 5.552, -15.33), (0.0, 0.0, 0.0, 1.0)))
ob_sphere_013.location = (1.534, -1.364, 1.698)
ob_sphere_013.scale = (0.1223, 0.1223, 0.1223)
ob_sphere_013.lineart.crease_threshold = 0.0
_m = ob_sphere_013.modifiers.new('Subsurf', 'SUBSURF')
_m.uv_smooth = 'PRESERVE_CORNERS'
_m.quality = 2
_m.show_only_control_edges = False
ob_sphere_012.parent = ob_sphere
ob_sphere_012.matrix_parent_inverse = Matrix(((5.552, 3.703e-07, 0.0, -12.43), (0.0, 5.552, 0.0, 12.57), (0.0, 4.568e-07, 5.552, -15.33), (0.0, 0.0, 0.0, 1.0)))
ob_sphere_012.location = (2.509, -2.534, 1.552)
ob_sphere_012.scale = (0.1223, 0.1223, 0.1223)
ob_sphere_012.lineart.crease_threshold = 0.0
_m = ob_sphere_012.modifiers.new('Subsurf', 'SUBSURF')
_m.uv_smooth = 'PRESERVE_CORNERS'
_m.quality = 2
_m.show_only_control_edges = False
ob_sphere_011.parent = ob_sphere
ob_sphere_011.matrix_parent_inverse = Matrix(((5.552, 3.703e-07, 0.0, -12.43), (0.0, 5.552, 0.0, 12.57), (0.0, 4.568e-07, 5.552, -15.33), (0.0, 0.0, 0.0, 1.0)))
ob_sphere_011.location = (3.104, -1.341, 2.326)
ob_sphere_011.scale = (0.1262, 0.1262, 0.1262)
ob_sphere_011.lineart.crease_threshold = 0.0
_m = ob_sphere_011.modifiers.new('Subsurf', 'SUBSURF')
_m.uv_smooth = 'PRESERVE_CORNERS'
_m.quality = 2
_m.show_only_control_edges = False
ob_sphere_010.parent = ob_sphere
ob_sphere_010.matrix_parent_inverse = Matrix(((5.552, 3.703e-07, 0.0, -12.43), (0.0, 5.552, 0.0, 12.57), (0.0, 4.568e-07, 5.552, -15.33), (0.0, 0.0, 0.0, 1.0)))
ob_sphere_010.location = (2.013, -2.962, 2.231)
ob_sphere_010.scale = (0.4603, 0.4603, 0.4603)
ob_sphere_010.lineart.crease_threshold = 0.0
_m = ob_sphere_010.modifiers.new('Subsurf', 'SUBSURF')
_m.uv_smooth = 'PRESERVE_CORNERS'
_m.quality = 2
_m.show_only_control_edges = False
ob_sphere_009.parent = ob_sphere
ob_sphere_009.matrix_parent_inverse = Matrix(((5.552, 3.703e-07, 0.0, -12.43), (0.0, 5.552, 0.0, 12.57), (0.0, 4.568e-07, 5.552, -15.33), (0.0, 0.0, 0.0, 1.0)))
ob_sphere_009.location = (1.299, -2.303, 2.866)
ob_sphere_009.scale = (0.5996, 0.5996, 0.5996)
ob_sphere_009.lineart.crease_threshold = 0.0
_m = ob_sphere_009.modifiers.new('Subsurf', 'SUBSURF')
_m.uv_smooth = 'PRESERVE_CORNERS'
_m.levels = 3
_m.render_levels = 3
_m.show_only_control_edges = False
ob_sphere_008.parent = ob_sphere
ob_sphere_008.matrix_parent_inverse = Matrix(((5.552, 3.703e-07, 0.0, -12.43), (0.0, 5.552, 0.0, 12.57), (0.0, 4.568e-07, 5.552, -15.33), (0.0, 0.0, 0.0, 1.0)))
ob_sphere_008.location = (0.5678, -3.35, 2.466)
ob_sphere_008.scale = (0.4603, 0.4603, 0.4603)
ob_sphere_008.lineart.crease_threshold = 0.0
_m = ob_sphere_008.modifiers.new('Subsurf', 'SUBSURF')
_m.uv_smooth = 'PRESERVE_CORNERS'
_m.quality = 2
_m.show_only_control_edges = False
ob_sphere_007.parent = ob_sphere
ob_sphere_007.matrix_parent_inverse = Matrix(((5.552, 3.703e-07, 0.0, -12.43), (0.0, 5.552, 0.0, 12.57), (0.0, 4.568e-07, 5.552, -15.33), (0.0, 0.0, 0.0, 1.0)))
ob_sphere_007.location = (2.067, -1.321, 1.179)
ob_sphere_007.scale = (0.4603, 0.4603, 0.4603)
ob_sphere_007.lineart.crease_threshold = 0.0
_m = ob_sphere_007.modifiers.new('Subsurf', 'SUBSURF')
_m.uv_smooth = 'PRESERVE_CORNERS'
_m.quality = 2
_m.show_only_control_edges = False
ob_sphere_006.parent = ob_sphere
ob_sphere_006.matrix_parent_inverse = Matrix(((5.552, 3.703e-07, 0.0, -12.43), (0.0, 5.552, 0.0, 12.57), (0.0, 4.568e-07, 5.552, -15.33), (0.0, 0.0, 0.0, 1.0)))
ob_sphere_006.location = (3.635, -1.068, 1.245)
ob_sphere_006.scale = (0.4603, 0.4603, 0.4603)
ob_sphere_006.lineart.crease_threshold = 0.0
_m = ob_sphere_006.modifiers.new('Subsurf', 'SUBSURF')
_m.uv_smooth = 'PRESERVE_CORNERS'
_m.quality = 2
_m.show_only_control_edges = False
ob_sphere_005.parent = ob_sphere
ob_sphere_005.matrix_parent_inverse = Matrix(((5.552, 3.703e-07, 0.0, -12.43), (0.0, 5.552, 0.0, 12.57), (0.0, 4.568e-07, 5.552, -15.33), (0.0, 0.0, 0.0, 1.0)))
ob_sphere_005.location = (1.589, -0.9076, 2.974)
ob_sphere_005.scale = (0.4603, 0.4603, 0.4603)
ob_sphere_005.lineart.crease_threshold = 0.0
_m = ob_sphere_005.modifiers.new('Subsurf', 'SUBSURF')
_m.uv_smooth = 'PRESERVE_CORNERS'
_m.quality = 2
_m.show_only_control_edges = False
ob_sphere_004.parent = ob_sphere
ob_sphere_004.matrix_parent_inverse = Matrix(((5.552, 3.703e-07, 0.0, -12.43), (0.0, 5.552, 0.0, 12.57), (0.0, 4.568e-07, 5.552, -15.33), (0.0, 0.0, 0.0, 1.0)))
ob_sphere_004.location = (2.773, -1.883, 2.449)
ob_sphere_004.scale = (0.1223, 0.1223, 0.1223)
ob_sphere_004.lineart.crease_threshold = 0.0
_m = ob_sphere_004.modifiers.new('Subsurf', 'SUBSURF')
_m.uv_smooth = 'PRESERVE_CORNERS'
_m.quality = 2
_m.show_only_control_edges = False
ob_sphere_003.parent = ob_sphere
ob_sphere_003.matrix_parent_inverse = Matrix(((5.552, 3.703e-07, 0.0, -12.43), (0.0, 5.552, 0.0, 12.57), (0.0, 4.568e-07, 5.552, -15.33), (0.0, 0.0, 0.0, 1.0)))
ob_sphere_003.location = (2.516, -1.204, 2.541)
ob_sphere_003.scale = (0.2061, 0.2061, 0.2061)
ob_sphere_003.lineart.crease_threshold = 0.0
_m = ob_sphere_003.modifiers.new('Subsurf', 'SUBSURF')
_m.uv_smooth = 'PRESERVE_CORNERS'
_m.quality = 2
_m.show_only_control_edges = False
ob_sphere_002.parent = ob_sphere
ob_sphere_002.matrix_parent_inverse = Matrix(((5.552, 3.703e-07, 0.0, -12.43), (0.0, 5.552, 0.0, 12.57), (0.0, 4.568e-07, 5.552, -15.33), (0.0, 0.0, 0.0, 1.0)))
ob_sphere_002.location = (3.38, -1.963, 1.995)
ob_sphere_002.scale = (0.2862, 0.2862, 0.2862)
ob_sphere_002.lineart.crease_threshold = 0.0
_m = ob_sphere_002.modifiers.new('Subsurf', 'SUBSURF')
_m.uv_smooth = 'PRESERVE_CORNERS'
_m.levels = 3
_m.render_levels = 3
_m.show_only_control_edges = False
ob_sphere_001.parent = ob_sphere
ob_sphere_001.matrix_parent_inverse = Matrix(((5.552, 3.703e-07, 0.0, -12.43), (0.0, 5.552, 0.0, 12.57), (0.0, 4.568e-07, 5.552, -15.33), (0.0, 0.0, 0.0, 1.0)))
ob_sphere_001.location = (3.198, -2.072, 0.9812)
ob_sphere_001.scale = (0.4603, 0.4603, 0.4603)
ob_sphere_001.lineart.crease_threshold = 0.0
_m = ob_sphere_001.modifiers.new('Subsurf', 'SUBSURF')
_m.uv_smooth = 'PRESERVE_CORNERS'
_m.levels = 3
_m.render_levels = 3
_m.show_only_control_edges = False
ob_plane.location = (0.0, 0.0, 0.5142)
ob_plane.scale = (4.878, 4.878, 4.878)
ob_plane.lineart.crease_threshold = 0.0
_m = ob_plane.modifiers.new('Subsurf', 'SUBSURF')
_m.uv_smooth = 'PRESERVE_CORNERS'
_m.levels = 5
_m.render_levels = 5
_m.show_only_control_edges = False
ob_camera.location = (7.481, -6.508, 3.684)
ob_camera.rotation_euler = (1.302, 0.01081, 0.8238)
ob_camera.lock_rotations_4d = False
ob_camera.empty_display_type = 'ARROWS'
ob_camera.color = (0.0, 0.0, 0.0, 0.0)
ob_camera.display_type = 'WIRE'
ob_camera.lineart.crease_threshold = 0.0

# ---- collection membership
col_collection_1.objects.link(ob_spot)
col_collection_1.objects.link(ob_sphere_015)
col_collection_1.objects.link(ob_sphere_029)
col_collection_1.objects.link(ob_sphere_028)
col_collection_1.objects.link(ob_sphere_027)
col_collection_1.objects.link(ob_sphere_026)
col_collection_1.objects.link(ob_sphere_025)
col_collection_1.objects.link(ob_sphere_024)
col_collection_1.objects.link(ob_sphere_023)
col_collection_1.objects.link(ob_sphere_022)
col_collection_1.objects.link(ob_sphere_021)
col_collection_1.objects.link(ob_sphere_020)
col_collection_1.objects.link(ob_sphere_019)
col_collection_1.objects.link(ob_sphere_018)
col_collection_1.objects.link(ob_sphere_017)
col_collection_1.objects.link(ob_sphere_016)
col_collection_1.objects.link(ob_sphere)
col_collection_1.objects.link(ob_sphere_014)
col_collection_1.objects.link(ob_sphere_013)
col_collection_1.objects.link(ob_sphere_012)
col_collection_1.objects.link(ob_sphere_011)
col_collection_1.objects.link(ob_sphere_010)
col_collection_1.objects.link(ob_sphere_009)
col_collection_1.objects.link(ob_sphere_008)
col_collection_1.objects.link(ob_sphere_007)
col_collection_1.objects.link(ob_sphere_006)
col_collection_1.objects.link(ob_sphere_005)
col_collection_1.objects.link(ob_sphere_004)
col_collection_1.objects.link(ob_sphere_003)
col_collection_1.objects.link(ob_sphere_002)
col_collection_1.objects.link(ob_sphere_001)
col_collection_1.objects.link(ob_plane)
col_collection_1.objects.link(ob_camera)

# ---- scene / render settings (as saved in the file)
scene.camera = ob_camera
scene.frame_start = 1; scene.frame_end = 250; scene.frame_set(1)
scene.render.engine = 'CYCLES'
scene.render.resolution_y = 1089
scene.render.dither_intensity = 0.0
scene.cycles.use_denoising = False
scene.cycles.samples = 1000
scene.cycles.sampling_pattern = 'TABULATED_SOBOL'
scene.cycles.light_sampling_threshold = 0.0
scene.cycles.use_adaptive_sampling = False
scene.cycles.use_light_tree = False
scene.cycles.blur_glossy = 0.0
scene.cycles.max_bounces = 128
scene.cycles.diffuse_bounces = 128
scene.cycles.glossy_bounces = 128
scene.cycles.transmission_bounces = 128
scene.cycles.volume_bounces = 128
scene.cycles.transparent_max_bounces = 128
scene.cycles.pixel_filter_type = 'GAUSSIAN'
scene.cycles.sample_clamp_indirect = 0.1
scene.view_settings.view_transform = 'Standard'
bpy.context.view_layer.update()
